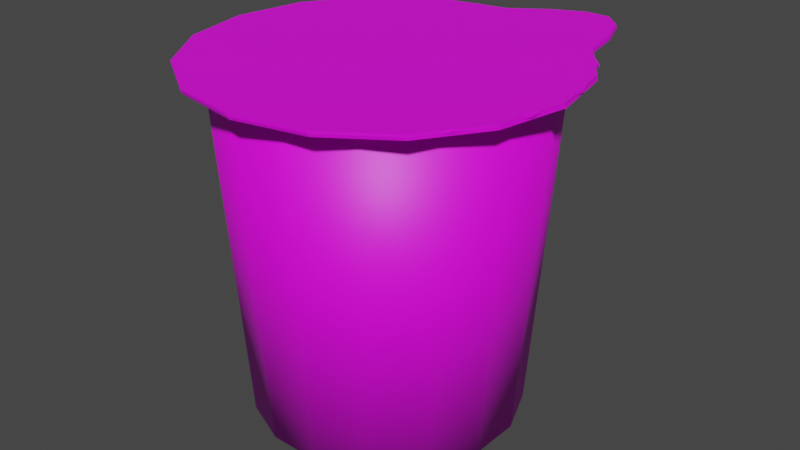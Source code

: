 # Source: pribinacek.blend  (saved by Blender 2.80.75; exported with 4.5.12 LTS)
import bpy
from mathutils import Matrix  # noqa: F401  (used for matrix-valued properties, if any)

bpy.ops.wm.read_factory_settings(use_empty=True)
scene = bpy.context.scene
scene.name = 'Scene'

# ---- collections
col_collection = bpy.data.collections.new('Collection'); scene.collection.children.link(col_collection)

# ---- images (referenced by path relative to the original .blend; pixels are not part of the script)
import os
ASSET_DIR = os.environ.get("B2B_ASSET_DIR", "")  # directory of the original .blend (textures are referenced by path, not embedded)
HERE = os.path.dirname(os.path.abspath(__file__))  # packed textures are extracted next to this script under _unpacked/

def load_image(name, relpath, width, height, colorspace="sRGB"):
    """Load a texture the original file referenced (path relative to the .blend, or extracted next to this script)."""
    p = next((c for c in (os.path.join(HERE, relpath), os.path.join(ASSET_DIR, relpath)) if relpath and os.path.exists(c)), "")
    if p:
        img = bpy.data.images.load(p, check_existing=True)
        img.name = name
    else:  # same state as the original file: an image datablock whose file is absent (Cycles renders it pink)
        img = bpy.data.images.new(name, width, height)
        img.source = "FILE"
        img.filepath = "//" + (relpath or name)
    img.colorspace_settings.name = colorspace
    return img
img_pribin_top_png = load_image('Pribin top.png', 'Pribin top.png', 1024, 1024, 'sRGB')
img_pribin_body_png = load_image('Pribin body.png', 'Pribin body.png', 1024, 1024, 'sRGB')

# ---- materials (node trees are filled in below, after node groups)
mat_pribinacek2 = bpy.data.materials.new('Pribinacek2')
mat_pribinacek2.use_transparent_shadow = False
mat_pribinacek = bpy.data.materials.new('Pribinacek')
mat_pribinacek.use_transparent_shadow = False
mat_pribinacekvnitrek = bpy.data.materials.new('PribinacekVnitrek')
mat_pribinacekvnitrek.use_transparent_shadow = False

# ---- material node trees
mat_pribinacek2.use_nodes = True; mat_pribinacek2.node_tree.nodes.clear()
_N = mat_pribinacek2.node_tree.nodes; _L = mat_pribinacek2.node_tree.links
n0 = _N.new('ShaderNodeOutputMaterial'); n0.name = 'Material Output'; n0.location = (300, 300)
n1 = _N.new('ShaderNodeBsdfPrincipled'); n1.name = 'Principled BSDF'; n1.location = (10, 300)
n1.distribution = 'GGX'
n1.subsurface_method = 'BURLEY'
n1.inputs[3].default_value = 1.45
n1.inputs[27].default_value = (0.0, 0.0, 0.0, 1.0)
n1.inputs[28].default_value = 1.0
n2 = _N.new('ShaderNodeTexImage'); n2.name = 'Image Texture'; n2.location = (-280, 270)
n2.image = img_pribin_top_png
_L.new(n1.outputs[0], n0.inputs[0])
_L.new(n2.outputs[0], n1.inputs[0])
n0.is_active_output = True
mat_pribinacek.use_nodes = True; mat_pribinacek.node_tree.nodes.clear()
_N = mat_pribinacek.node_tree.nodes; _L = mat_pribinacek.node_tree.links
n0 = _N.new('ShaderNodeOutputMaterial'); n0.name = 'Material Output'; n0.location = (300, 300)
n1 = _N.new('ShaderNodeBsdfPrincipled'); n1.name = 'Principled BSDF'; n1.location = (10, 300)
n1.distribution = 'GGX'
n1.subsurface_method = 'BURLEY'
n1.inputs[3].default_value = 1.45
n1.inputs[27].default_value = (0.0, 0.0, 0.0, 1.0)
n1.inputs[28].default_value = 1.0
n2 = _N.new('ShaderNodeTexImage'); n2.name = 'Image Texture'; n2.location = (-280, 270)
n2.image = img_pribin_body_png
_L.new(n1.outputs[0], n0.inputs[0])
_L.new(n2.outputs[0], n1.inputs[0])
n0.is_active_output = True
mat_pribinacekvnitrek.use_nodes = True; mat_pribinacekvnitrek.node_tree.nodes.clear()
_N = mat_pribinacekvnitrek.node_tree.nodes; _L = mat_pribinacekvnitrek.node_tree.links
n0 = _N.new('ShaderNodeOutputMaterial'); n0.name = 'Material Output'; n0.location = (300, 300)
n1 = _N.new('ShaderNodeBsdfPrincipled'); n1.name = 'Principled BSDF'; n1.location = (10, 300)
n1.distribution = 'GGX'
n1.subsurface_method = 'BURLEY'
n1.inputs[3].default_value = 1.45
n1.inputs[27].default_value = (0.0, 0.0, 0.0, 1.0)
n1.inputs[28].default_value = 1.0
_L.new(n1.outputs[0], n0.inputs[0])
n0.is_active_output = True

# ---- world
world_world = bpy.data.worlds.new('World'); scene.world = world_world
world_world.use_nodes = True; world_world.node_tree.nodes.clear()
_N = world_world.node_tree.nodes; _L = world_world.node_tree.links
n0 = _N.new('ShaderNodeOutputWorld'); n0.name = 'World Output'; n0.location = (300, 300)
n1 = _N.new('ShaderNodeBackground'); n1.name = 'Background'; n1.location = (10, 300)
n1.inputs[0].default_value = (0.05088, 0.05088, 0.05088, 1.0)
_L.new(n1.outputs[0], n0.inputs[0])
n0.is_active_output = True
world_world.color = (0.05088, 0.05088, 0.05088)
world_world.use_sun_shadow = False
world_world.sun_shadow_jitter_overblur = 0.0

# ---- meshes
me_circle_007 = bpy.data.meshes.new('Circle.007')
me_circle_007.from_pydata([(-0.02733, -0.3735, 0.05048), (0.115, -0.376, 0.05048), (0.2474, -0.3239, 0.05048), (0.3498, -0.225, 0.05048), (0.4066, -0.09454, 0.05048), (0.4091, 0.04776, 0.05048), (0.3569, 0.1802, 0.05048), (0.2581, 0.2826, 0.05048), (0.1276, 0.3394, 0.05048), (-0.0147, 0.3419, 0.05048), (-0.1471, 0.2897, 0.05048), (-0.2495, 0.1909, 0.05048), (-0.3063, 0.06039, 0.05048), (-0.3088, -0.0819, 0.05048), (-0.2567, -0.2143, 0.05048), (-0.1578, -0.3167, 0.05048), (0.1266, -0.4403, 0.9791), (-0.04121, -0.4373, 0.9791), (0.2827, -0.3788, 0.9791), (0.4035, -0.2623, 0.9791), (0.4704, -0.1084, 0.9791), (0.4734, 0.05937, 0.9791), (0.4119, 0.2155, 0.9791), (0.2954, 0.3363, 0.9791), (0.1415, 0.4032, 0.9791), (-0.02631, 0.4062, 0.9791), (-0.1825, 0.3447, 0.9791), (-0.3032, 0.2281, 0.9791), (-0.3701, 0.07427, 0.9791), (-0.3731, -0.09352, 0.9791), (-0.3116, -0.2497, 0.9791), (-0.1951, -0.3704, 0.9791), (0.1062, -0.3274, 0.05048), (-0.01683, -0.3252, 0.05048), (0.2207, -0.2823, 0.05048), (0.3092, -0.1969, 0.05048), (0.3583, -0.08404, 0.05048), (0.3604, 0.03897, 0.05048), (0.3154, 0.1535, 0.05048), (0.2299, 0.242, 0.05048), (0.1171, 0.2911, 0.05048), (-0.005914, 0.2932, 0.05048), (-0.1204, 0.2482, 0.05048), (-0.2089, 0.1627, 0.05048), (-0.258, 0.04989, 0.05048), (-0.2602, -0.07312, 0.05048), (-0.2151, -0.1876, 0.05048), (-0.1297, -0.2761, 0.05048), (0.1062, -0.3274, 0.1469), (-0.01683, -0.3252, 0.1469), (0.05013, -0.01707, 0.1469), (0.2207, -0.2823, 0.1469), (0.3092, -0.1969, 0.1469), (0.3583, -0.08404, 0.1469), (0.3604, 0.03897, 0.1469), (0.3154, 0.1535, 0.1469), (0.2299, 0.242, 0.1469), (0.1171, 0.2911, 0.1469), (-0.005914, 0.2932, 0.1469), (-0.1204, 0.2482, 0.1469), (-0.2089, 0.1627, 0.1469), (-0.258, 0.04989, 0.1469), (-0.2602, -0.07312, 0.1469), (-0.2151, -0.1876, 0.1469), (-0.1297, -0.2761, 0.1469), (-0.02119, -0.3453, 0.07813), (0.1098, -0.3476, 0.07814), (0.2318, -0.2996, 0.07813), (0.326, -0.2086, 0.07813), (0.3783, -0.0884, 0.07814), (0.3806, 0.04262, 0.07813), (0.3326, 0.1646, 0.07813), (0.2416, 0.2588, 0.07813), (0.1215, 0.3111, 0.07813), (-0.009562, 0.3134, 0.07814), (-0.1315, 0.2654, 0.07813), (-0.2258, 0.1744, 0.07813), (-0.2781, 0.05425, 0.07813), (-0.2804, -0.07677, 0.07813), (-0.2324, -0.1987, 0.07813), (-0.1414, -0.293, 0.07813), (0.1195, -0.401, 0.9819), (-0.03273, -0.3984, 0.9819), (0.2611, -0.3453, 0.9819), (0.3707, -0.2395, 0.9819), (0.4314, -0.09994, 0.9819), (0.4341, 0.05228, 0.9819), (0.3783, 0.1939, 0.9819), (0.2726, 0.3035, 0.9819), (0.133, 0.3642, 0.9819), (-0.01922, 0.3669, 0.9819), (-0.1609, 0.3111, 0.9819), (-0.2704, 0.2054, 0.9819), (-0.3312, 0.06579, 0.9819), (-0.3338, -0.08643, 0.9819), (-0.2781, -0.2281, 0.9819), (-0.1723, -0.3376, 0.9819), (0.1109, -0.3532, 0.08063), (-0.02242, -0.3509, 0.08063), (0.2349, -0.3044, 0.08063), (0.3308, -0.2118, 0.08063), (0.384, -0.08962, 0.08063), (0.3863, 0.04365, 0.08063), (0.3375, 0.1677, 0.08063), (0.2449, 0.2636, 0.08063), (0.1227, 0.3167, 0.08063), (-0.01059, 0.3191, 0.08063), (-0.1346, 0.2703, 0.08063), (-0.2305, 0.1777, 0.08063), (-0.2837, 0.05548, 0.08063), (-0.286, -0.07779, 0.08063), (-0.2372, -0.2018, 0.08063), (-0.1446, -0.2977, 0.08063), (0.1115, -0.3568, 0.1735), (-0.02317, -0.3544, 0.1735), (0.05013, -0.01707, 0.1869), (0.2368, -0.3074, 0.1735), (0.3337, -0.2139, 0.1735), (0.3874, -0.09038, 0.1735), (0.3898, 0.04428, 0.1735), (0.3405, 0.1696, 0.1735), (0.2469, 0.2665, 0.1735), (0.1234, 0.3202, 0.1735), (-0.01122, 0.3226, 0.1735), (-0.1365, 0.2733, 0.1735), (-0.2334, 0.1797, 0.1735), (-0.2872, 0.05623, 0.1735), (-0.2895, -0.07843, 0.1735), (-0.2402, -0.2037, 0.1735), (-0.1467, -0.3006, 0.1735)], [], [(8, 7, 39, 40), (5, 4, 36, 37), (14, 13, 45, 46), (11, 10, 42, 43), (6, 5, 37, 38), (3, 2, 34, 35), (1, 0, 33, 32), (12, 11, 43, 44), (9, 8, 40, 41), (15, 14, 46, 47), (4, 3, 35, 36), (10, 9, 41, 42), (7, 6, 38, 39), (0, 15, 47, 33), (13, 12, 44, 45), (2, 1, 32, 34), (2, 3, 19, 18), (13, 14, 30, 29), (7, 8, 24, 23), (10, 11, 27, 26), (1, 2, 18, 16), (4, 5, 21, 20), (15, 0, 17, 31), (9, 10, 26, 25), (12, 13, 29, 28), (3, 4, 20, 19), (6, 7, 23, 22), (0, 1, 16, 17), (11, 12, 28, 27), (14, 15, 31, 30), (5, 6, 22, 21), (8, 9, 25, 24), (39, 38, 55, 56), (36, 35, 52, 53), (45, 44, 61, 62), (42, 41, 58, 59), (33, 47, 64, 49), (37, 36, 53, 54), (34, 32, 48, 51), (43, 42, 59, 60), (40, 39, 56, 57), (46, 45, 62, 63), (35, 34, 51, 52), (41, 40, 57, 58), (38, 37, 54, 55), (47, 46, 63, 64), (32, 33, 49, 48), (44, 43, 60, 61), (50, 48, 49), (50, 51, 48), (50, 52, 51), (50, 53, 52), (50, 54, 53), (50, 55, 54), (50, 56, 55), (50, 57, 56), (50, 58, 57), (50, 59, 58), (50, 60, 59), (50, 61, 60), (50, 62, 61), (50, 63, 62), (50, 64, 63), (50, 49, 64), (73, 105, 104, 72), (70, 102, 101, 69), (79, 111, 110, 78), (76, 108, 107, 75), (71, 103, 102, 70), (68, 100, 99, 67), (66, 97, 98, 65), (77, 109, 108, 76), (74, 106, 105, 73), (80, 112, 111, 79), (69, 101, 100, 68), (75, 107, 106, 74), (72, 104, 103, 71), (65, 98, 112, 80), (78, 110, 109, 77), (67, 99, 97, 66), (67, 83, 84, 68), (78, 94, 95, 79), (72, 88, 89, 73), (75, 91, 92, 76), (66, 81, 83, 67), (69, 85, 86, 70), (80, 96, 82, 65), (74, 90, 91, 75), (77, 93, 94, 78), (68, 84, 85, 69), (71, 87, 88, 72), (65, 82, 81, 66), (76, 92, 93, 77), (79, 95, 96, 80), (70, 86, 87, 71), (73, 89, 90, 74), (104, 121, 120, 103), (101, 118, 117, 100), (110, 127, 126, 109), (107, 124, 123, 106), (98, 114, 129, 112), (102, 119, 118, 101), (99, 116, 113, 97), (108, 125, 124, 107), (105, 122, 121, 104), (111, 128, 127, 110), (100, 117, 116, 99), (106, 123, 122, 105), (103, 120, 119, 102), (112, 129, 128, 111), (97, 113, 114, 98), (109, 126, 125, 108), (115, 114, 113), (115, 113, 116), (115, 116, 117), (115, 117, 118), (115, 118, 119), (115, 119, 120), (115, 120, 121), (115, 121, 122), (115, 122, 123), (115, 123, 124), (115, 124, 125), (115, 125, 126), (115, 126, 127), (115, 127, 128), (115, 128, 129), (115, 129, 114), (17, 16, 81, 82), (16, 18, 83, 81), (18, 19, 84, 83), (19, 20, 85, 84), (20, 21, 86, 85), (21, 22, 87, 86), (22, 23, 88, 87), (23, 24, 89, 88), (24, 25, 90, 89), (25, 26, 91, 90), (26, 27, 92, 91), (27, 28, 93, 92), (28, 29, 94, 93), (29, 30, 95, 94), (30, 31, 96, 95), (31, 17, 82, 96)])
me_circle_007.polygons.foreach_set('use_smooth', [True] * 144)
me_circle_007.polygons.foreach_set('material_index', [1, 1, 1, 1, 1, 1, 1, 1, 1, 1, 1, 1, 1, 1, 1, 1, 1, 1, 1, 1, 1, 1, 1, 1, 1, 1, 1, 1, 1, 1, 1, 1, 1, 1, 1, 1, 1, 1, 1, 1, 1, 1, 1, 1, 1, 1, 1, 1, 1, 1, 1, 1, 1, 1, 1, 1, 1, 1, 1, 1, 1, 1, 1, 1, 1, 1, 1, 1, 1, 1, 1, 1, 1, 1, 1, 1, 1, 1, 1, 1, 1, 1, 1, 1, 1, 1, 1, 1, 1, 1, 1, 1, 1, 1, 1, 1, 1, 1, 1, 1, 1, 1, 1, 1, 1, 1, 1, 1, 1, 1, 1, 1, 1, 1, 1, 1, 1, 1, 1, 1, 1, 1, 1, 1, 1, 1, 1, 1, 1, 1, 1, 1, 1, 1, 1, 1, 1, 1, 1, 1, 1, 1, 1, 1])
_uv = me_circle_007.uv_layers.new(name='UVMap')
_uv.uv.foreach_set('vector', [0.7697, 0.2084, 0.7365, 0.1794, 0.75, 0.1715, 0.7788, 0.1966, 0.7185, 0.1004, 0.7365, 0.06246, 0.75, 0.07038, 0.7345, 0.1032, 0.9548, 0.1004, 0.9548, 0.1415, 0.9388, 0.1387, 0.9388, 0.1032, 0.9036, 0.2084, 0.8602, 0.2241, 0.857, 0.2102, 0.8945, 0.1966, 0.7185, 0.1415, 0.7185, 0.1004, 0.7345, 0.1032, 0.7345, 0.1387, 0.7697, 0.03342, 0.8131, 0.0177, 0.8163, 0.03169, 0.7788, 0.04528, 0.8602, 0.0177, 0.9036, 0.03342, 0.8945, 0.04528, 0.857, 0.03169, 0.9368, 0.1794, 0.9036, 0.2084, 0.8945, 0.1966, 0.9232, 0.1715, 0.8131, 0.2241, 0.7697, 0.2084, 0.7788, 0.1966, 0.8163, 0.2102, 0.9368, 0.06245, 0.9548, 0.1004, 0.9388, 0.1032, 0.9232, 0.07038, 0.7365, 0.06246, 0.7697, 0.03342, 0.7788, 0.04528, 0.75, 0.07038, 0.8602, 0.2241, 0.8131, 0.2241, 0.8163, 0.2102, 0.857, 0.2102, 0.7365, 0.1794, 0.7185, 0.1415, 0.7345, 0.1387, 0.75, 0.1715, 0.9036, 0.03342, 0.9368, 0.06245, 0.9232, 0.07038, 0.8945, 0.04528, 0.9548, 0.1415, 0.9368, 0.1794, 0.9232, 0.1715, 0.9388, 0.1387, 0.8131, 0.0177, 0.8602, 0.0177, 0.857, 0.03169, 0.8163, 0.03169, 0.4713, 0.6853, 0.4391, 0.6882, 0.4273, 0.4538, 0.4676, 0.4436, 0.9061, 0.4451, 0.9268, 0.4421, 0.9366, 0.6835, 0.9045, 0.6861, 0.6629, 0.6818, 0.6342, 0.682, 0.6193, 0.4502, 0.6532, 0.4499, 0.4713, 0.3111, 0.4365, 0.3123, 0.4154, 0.07052, 0.4681, 0.06053, 0.5148, 0.6808, 0.4713, 0.6853, 0.4676, 0.4436, 0.5122, 0.4472, 0.7787, 0.682, 0.7411, 0.6818, 0.7454, 0.4499, 0.7897, 0.4502, 0.9371, 0.4403, 0.9514, 0.4414, 0.9648, 0.6778, 0.9553, 0.6814, 0.5179, 0.3084, 0.4713, 0.3111, 0.4681, 0.06053, 0.5226, 0.0615, 0.8819, 0.4458, 0.9061, 0.4451, 0.9045, 0.6861, 0.8687, 0.6841, 0.4391, 0.6882, 0.414, 0.69, 0.397, 0.4557, 0.4273, 0.4538, 0.7005, 0.6817, 0.6629, 0.6818, 0.6532, 0.4499, 0.6975, 0.4498, 0.5433, 0.683, 0.5148, 0.6808, 0.5122, 0.4472, 0.5646, 0.4456, 0.8636, 0.447, 0.8819, 0.4458, 0.8687, 0.6841, 0.8453, 0.6876, 0.9268, 0.4421, 0.9371, 0.4403, 0.9553, 0.6814, 0.9366, 0.6835, 0.7411, 0.6818, 0.7005, 0.6817, 0.6975, 0.4498, 0.7454, 0.4499, 0.5672, 0.3067, 0.5179, 0.3084, 0.5226, 0.0615, 0.5914, 0.05734, 0.1984, 0.6625, 0.1983, 0.6297, 0.2301, 0.6297, 0.2302, 0.6625, 0.2724, 0.4266, 0.272, 0.4015, 0.3038, 0.4015, 0.3042, 0.4266, 0.1982, 0.7318, 0.1984, 0.699, 0.2303, 0.699, 0.2301, 0.7318, 0.2718, 0.6608, 0.2719, 0.6253, 0.3037, 0.6253, 0.3036, 0.6608, 0.272, 0.3004, 0.2724, 0.2753, 0.3042, 0.2753, 0.3038, 0.3004, 0.1984, 0.5942, 0.1986, 0.5614, 0.2305, 0.5614, 0.2302, 0.5942, 0.2718, 0.3687, 0.2718, 0.3332, 0.3036, 0.3332, 0.3036, 0.3687, 0.2719, 0.6936, 0.2718, 0.6608, 0.3036, 0.6608, 0.3037, 0.6936, 0.1986, 0.6876, 0.1984, 0.6625, 0.2302, 0.6625, 0.2305, 0.6876, 0.1982, 0.7673, 0.1982, 0.7318, 0.2301, 0.7318, 0.2301, 0.7673, 0.272, 0.4015, 0.2718, 0.3687, 0.3036, 0.3687, 0.3038, 0.4015, 0.2719, 0.6253, 0.2722, 0.5925, 0.304, 0.5925, 0.3037, 0.6253, 0.1983, 0.6297, 0.1984, 0.5942, 0.2302, 0.5942, 0.2301, 0.6297, 0.1984, 0.8001, 0.1982, 0.7673, 0.2301, 0.7673, 0.2303, 0.8001, 0.2718, 0.3332, 0.272, 0.3004, 0.3038, 0.3004, 0.3036, 0.3332, 0.2722, 0.7187, 0.2719, 0.6936, 0.3037, 0.6936, 0.304, 0.7187, 0.6649, 0.9018, 0.6071, 0.8262, 0.6446, 0.8126, 0.6649, 0.9018, 0.5783, 0.8513, 0.6071, 0.8262, 0.6649, 0.9018, 0.5628, 0.8841, 0.5783, 0.8513, 0.6649, 0.9018, 0.5628, 0.9196, 0.5628, 0.8841, 0.6649, 0.9018, 0.5783, 0.9524, 0.5628, 0.9196, 0.6649, 0.9018, 0.6071, 0.9775, 0.5783, 0.9524, 0.6649, 0.9018, 0.6446, 0.9911, 0.6071, 0.9775, 0.6649, 0.9018, 0.6852, 0.9911, 0.6446, 0.9911, 0.6649, 0.9018, 0.7228, 0.9775, 0.6852, 0.9911, 0.6649, 0.9018, 0.7515, 0.9524, 0.7228, 0.9775, 0.6649, 0.9018, 0.7671, 0.9196, 0.7515, 0.9524, 0.6649, 0.9018, 0.7671, 0.8841, 0.7671, 0.9196, 0.6649, 0.9018, 0.7515, 0.8513, 0.7671, 0.8841, 0.6649, 0.9018, 0.7228, 0.8262, 0.7515, 0.8513, 0.6649, 0.9018, 0.6852, 0.8126, 0.7228, 0.8262, 0.6649, 0.9018, 0.6446, 0.8126, 0.6852, 0.8126, 0.5143, 0.8652, 0.5145, 0.8661, 0.4899, 0.8661, 0.4901, 0.8652, 0.4506, 0.8422, 0.4498, 0.8427, 0.4403, 0.8228, 0.4414, 0.8226, 0.5367, 0.767, 0.5373, 0.7662, 0.5547, 0.7814, 0.5538, 0.782, 0.563, 0.8226, 0.5641, 0.8228, 0.5547, 0.8427, 0.5538, 0.8422, 0.4678, 0.8571, 0.4672, 0.8579, 0.4498, 0.8427, 0.4506, 0.8422, 0.4414, 0.8015, 0.4403, 0.8013, 0.4498, 0.7814, 0.4506, 0.782, 0.4678, 0.767, 0.4672, 0.7662, 0.4899, 0.758, 0.4901, 0.7589, 0.563, 0.8015, 0.5641, 0.8013, 0.5641, 0.8228, 0.563, 0.8226, 0.5367, 0.8571, 0.5373, 0.8579, 0.5145, 0.8661, 0.5143, 0.8652, 0.5143, 0.7589, 0.5145, 0.758, 0.5373, 0.7662, 0.5367, 0.767, 0.4414, 0.8226, 0.4403, 0.8228, 0.4403, 0.8013, 0.4414, 0.8015, 0.5538, 0.8422, 0.5547, 0.8427, 0.5373, 0.8579, 0.5367, 0.8571, 0.4901, 0.8652, 0.4899, 0.8661, 0.4672, 0.8579, 0.4678, 0.8571, 0.4901, 0.7589, 0.4899, 0.758, 0.5145, 0.758, 0.5143, 0.7589, 0.5538, 0.782, 0.5547, 0.7814, 0.5641, 0.8013, 0.563, 0.8015, 0.4506, 0.782, 0.4498, 0.7814, 0.4672, 0.7662, 0.4678, 0.767, 0.6902, 0.2348, 0.6879, 0.3737, 0.6632, 0.3738, 0.6689, 0.2348, 0.1395, 0.2808, 0.143, 0.5414, 0.09274, 0.5414, 0.09624, 0.2808, 0.05521, 0.5682, 0.0445, 0.8288, 0.008938, 0.8291, 0.02461, 0.5685, 0.9117, 0.7193, 0.9082, 0.9798, 0.8618, 0.98, 0.8717, 0.7195, 0.7133, 0.2348, 0.7148, 0.3738, 0.6879, 0.3737, 0.6902, 0.2348, 0.1785, 0.5685, 0.1877, 0.8291, 0.1412, 0.8288, 0.1385, 0.5682, 0.05625, 0.281, 0.04627, 0.5416, 0.01072, 0.542, 0.02564, 0.2813, 0.955, 0.7193, 0.9585, 0.9798, 0.9082, 0.9798, 0.9117, 0.7193, 0.1795, 0.281, 0.1895, 0.5416, 0.143, 0.5414, 0.1395, 0.2808, 0.6689, 0.2348, 0.6632, 0.3738, 0.6442, 0.3739, 0.6526, 0.235, 0.0952, 0.5681, 0.09096, 0.8286, 0.0445, 0.8288, 0.05521, 0.5682, 0.7346, 0.235, 0.7395, 0.3739, 0.7148, 0.3738, 0.7133, 0.2348, 0.2101, 0.2813, 0.225, 0.542, 0.1895, 0.5416, 0.1795, 0.281, 0.09624, 0.2808, 0.09274, 0.5414, 0.04627, 0.5416, 0.05625, 0.281, 0.1385, 0.5682, 0.1412, 0.8288, 0.09096, 0.8286, 0.0952, 0.5681, 0.995, 0.7195, 1.005, 0.98, 0.9585, 0.9798, 0.955, 0.7193, 0.3025, 0.5513, 0.2719, 0.5518, 0.2717, 0.5159, 0.3024, 0.5157, 0.2686, 0.4408, 0.2379, 0.4417, 0.2375, 0.4142, 0.2682, 0.4136, 0.268, 0.6435, 0.2373, 0.6433, 0.2375, 0.6074, 0.2682, 0.608, 0.268, 0.5315, 0.2373, 0.5316, 0.2374, 0.4928, 0.2681, 0.493, 0.2682, 0.3041, 0.2375, 0.3035, 0.2379, 0.276, 0.2686, 0.2769, 0.3025, 0.4773, 0.2719, 0.477, 0.2722, 0.4411, 0.3029, 0.4417, 0.268, 0.3781, 0.2373, 0.3783, 0.2373, 0.3394, 0.268, 0.3396, 0.2681, 0.567, 0.2374, 0.5675, 0.2373, 0.5316, 0.268, 0.5315, 0.3029, 0.5785, 0.2722, 0.5792, 0.2719, 0.5518, 0.3025, 0.5513, 0.268, 0.682, 0.2373, 0.6822, 0.2373, 0.6433, 0.268, 0.6435, 0.2682, 0.4136, 0.2375, 0.4142, 0.2373, 0.3783, 0.268, 0.3781, 0.2681, 0.493, 0.2374, 0.4928, 0.2377, 0.4569, 0.2684, 0.4575, 0.3024, 0.5157, 0.2717, 0.5159, 0.2719, 0.477, 0.3025, 0.4773, 0.2682, 0.7175, 0.2375, 0.7181, 0.2373, 0.6822, 0.268, 0.682, 0.268, 0.3396, 0.2373, 0.3394, 0.2375, 0.3035, 0.2682, 0.3041, 0.2684, 0.5942, 0.2377, 0.595, 0.2374, 0.5675, 0.2681, 0.567, 0.3045, 0.886, 0.1927, 0.9054, 0.1927, 0.8665, 0.3045, 0.886, 0.1927, 0.8665, 0.2097, 0.8306, 0.3045, 0.886, 0.2097, 0.8306, 0.2412, 0.8031, 0.3045, 0.886, 0.2412, 0.8031, 0.2823, 0.7883, 0.3045, 0.886, 0.2823, 0.7883, 0.3268, 0.7883, 0.3045, 0.886, 0.3268, 0.7883, 0.3679, 0.8031, 0.3045, 0.886, 0.3679, 0.8031, 0.3993, 0.8306, 0.3045, 0.886, 0.3993, 0.8306, 0.4164, 0.8665, 0.3045, 0.886, 0.4164, 0.8665, 0.4164, 0.9054, 0.3045, 0.886, 0.4164, 0.9054, 0.3993, 0.9413, 0.3045, 0.886, 0.3993, 0.9413, 0.3679, 0.9688, 0.3045, 0.886, 0.3679, 0.9688, 0.3268, 0.9836, 0.3045, 0.886, 0.3268, 0.9836, 0.2823, 0.9836, 0.3045, 0.886, 0.2823, 0.9836, 0.2412, 0.9688, 0.3045, 0.886, 0.2412, 0.9688, 0.2097, 0.9413, 0.3045, 0.886, 0.2097, 0.9413, 0.1927, 0.9054, 0.2714, 0.06494, 0.2926, 0.1097, 0.2797, 0.1119, 0.2604, 0.07133, 0.2926, 0.1097, 0.2926, 0.1581, 0.2797, 0.1558, 0.2797, 0.1119, 0.2926, 0.1581, 0.2714, 0.2028, 0.2604, 0.1964, 0.2797, 0.1558, 0.2714, 0.2028, 0.2322, 0.2371, 0.2249, 0.2275, 0.2604, 0.1964, 0.2322, 0.2371, 0.181, 0.2556, 0.1784, 0.2443, 0.2249, 0.2275, 0.181, 0.2556, 0.1256, 0.2556, 0.1281, 0.2443, 0.1784, 0.2443, 0.1256, 0.2556, 0.07434, 0.2371, 0.08166, 0.2275, 0.1281, 0.2443, 0.07434, 0.2371, 0.03515, 0.2028, 0.0461, 0.1964, 0.08166, 0.2275, 0.03515, 0.2028, 0.01393, 0.1581, 0.02686, 0.1558, 0.0461, 0.1964, 0.01393, 0.1581, 0.01393, 0.1097, 0.02686, 0.1119, 0.02686, 0.1558, 0.01393, 0.1097, 0.03515, 0.06494, 0.0461, 0.07133, 0.02686, 0.1119, 0.03515, 0.06494, 0.07434, 0.0307, 0.08166, 0.04027, 0.0461, 0.07133, 0.07434, 0.0307, 0.1256, 0.01217, 0.1281, 0.02346, 0.08166, 0.04027, 0.1256, 0.01217, 0.181, 0.01217, 0.1784, 0.02346, 0.1281, 0.02346, 0.181, 0.01217, 0.2322, 0.0307, 0.2249, 0.04027, 0.1784, 0.02346, 0.2322, 0.0307, 0.2714, 0.06494, 0.2604, 0.07133, 0.2249, 0.04027])
me_circle_007.materials.append(mat_pribinacek2)
me_circle_007.materials.append(mat_pribinacek)
me_circle_007.use_remesh_preserve_volume = False
me_circle_007.use_remesh_preserve_attributes = False
me_circle_007.use_mirror_vertex_groups = False
me_circle_007.update()
me_circle_000 = bpy.data.meshes.new('Circle.000')
me_circle_000.from_pydata([(0.1457, 0.4311, 1.174e-05), (-0.314, 0.6205, 1.174e-05), (-0.3515, 0.4302, 1.174e-05), (-0.3134, 0.24, 1.174e-05), (-0.2053, 0.07889, 1.174e-05), (-0.04379, -0.02861, 1.174e-05), (0.1465, -0.06612, 1.174e-05), (0.3367, -0.02794, 1.174e-05), (0.4979, 0.08012, 1.174e-05), (0.6054, 0.2416, 1.174e-05), (0.6429, 0.4319, 1.174e-05), (0.6047, 0.6222, 1.174e-05), (0.4966, 0.7833, 1.174e-05), (0.3943, 1.034, 1.174e-05), (0.1448, 0.9283, 1.174e-05), (-0.04541, 0.8901, 1.174e-05), (-0.2065, 0.782, 1.174e-05), (0.4517, 0.5585, 1.174e-05), (0.2987, 0.4948, 1.174e-05), (0.5326, 0.7296, 1.174e-05), (0.5687, 0.6759, 1.174e-05), (0.3796, 0.6659, 1.174e-05), (0.2627, 0.5485, 1.174e-05), (0.4427, 0.9854, 1.174e-05), (0.4753, 0.8979, 1.174e-05), (0.272, 0.7375, 1.174e-05), (0.2088, 0.5843, 1.174e-05), (0.2407, 0.9946, 1.174e-05), (0.3255, 1.034, 1.174e-05), (0.1451, 0.7625, 1.174e-05), (0.1454, 0.5968, 1.174e-05), (0.01799, 0.9028, 1.174e-05), (0.08139, 0.9155, 1.174e-05), (0.01828, 0.7371, 1.174e-05), (0.08197, 0.5841, 1.174e-05), (0.08168, 0.7498, 1.174e-05), (0.2085, 0.75, 1.174e-05), (0.3258, 0.7017, 1.174e-05), (0.4157, 0.6122, 1.174e-05), (0.2254, 0.01113, -0.007039), (0.05758, 0.01409, -0.007039), (0.3815, 0.0726, -0.007039), (0.5023, 0.1891, -0.007039), (0.5692, 0.343, -0.007039), (0.5722, 0.5108, -0.007039), (0.5107, 0.667, -0.007039), (0.3941, 0.7877, -0.007039), (0.2403, 0.8546, -0.007039), (0.07248, 0.8576, -0.007039), (-0.08367, 0.7961, -0.007039), (-0.2044, 0.6796, -0.007039), (-0.2714, 0.5257, -0.007039), (-0.2743, 0.3579, -0.007039), (-0.2128, 0.2018, -0.007039), (-0.0963, 0.08103, -0.007039), (0.2361, -0.04837, -0.0009528), (0.04474, -0.045, -0.0009528), (0.4142, 0.02174, -0.0009528), (0.5519, 0.1547, -0.0009528), (0.6283, 0.3302, -0.0009528), (0.6317, 0.5216, -0.0009528), (0.5615, 0.6997, -0.0009528), (0.4286, 0.8374, -0.0009528), (0.2531, 0.9137, -0.0009528), (0.06173, 0.9171, -0.0009528), (-0.1164, 0.847, -0.0009528), (-0.2541, 0.7141, -0.0009528), (-0.3304, 0.5385, -0.0009528), (-0.3338, 0.3472, -0.0009528), (-0.2637, 0.1691, -0.0009528), (-0.1308, 0.03136, -0.0009528), (-0.3515, 0.4302, -0.005432), (-0.314, 0.6205, -0.005432), (-0.3134, 0.24, -0.005432), (-0.2053, 0.07889, -0.005432), (-0.04379, -0.02861, -0.005432), (0.1465, -0.06612, -0.005432), (0.3367, -0.02794, -0.005432), (0.4979, 0.08012, -0.005432), (0.6054, 0.2416, -0.005432), (0.6429, 0.4319, -0.005432), (0.6047, 0.6222, -0.005432), (0.5687, 0.6759, -0.005432), (0.08139, 0.9155, -0.005432), (-0.2065, 0.782, -0.005432), (-0.04541, 0.8901, -0.005432), (0.5326, 0.7296, -0.005432), (0.01799, 0.9028, -0.005432), (0.2254, 0.01113, -0.01248), (0.05758, 0.01409, -0.01248), (0.5519, 0.1547, -0.006397), (0.5023, 0.1891, -0.01248), (0.06173, 0.9171, -0.006397), (0.07248, 0.8576, -0.01248), (0.3815, 0.0726, -0.01248), (0.5615, 0.6997, -0.006397), (0.5107, 0.667, -0.01248), (-0.1308, 0.03136, -0.006397), (-0.0963, 0.08103, -0.01248), (0.5692, 0.343, -0.01248), (0.04474, -0.045, -0.006397), (0.5722, 0.5108, -0.01248), (-0.3304, 0.5385, -0.006397), (-0.2714, 0.5257, -0.01248), (0.2361, -0.04837, -0.006397), (0.3941, 0.7877, -0.01248), (0.4142, 0.02174, -0.006397), (0.2403, 0.8546, -0.01248), (0.4286, 0.8374, -0.006397), (0.2531, 0.9137, -0.006397), (-0.08367, 0.7961, -0.01248), (0.6283, 0.3302, -0.006397), (-0.2044, 0.6796, -0.01248), (0.6317, 0.5216, -0.006397), (-0.3338, 0.3472, -0.006397), (-0.2743, 0.3579, -0.01248), (-0.2128, 0.2018, -0.01248), (-0.2637, 0.1691, -0.006397), (-0.1164, 0.847, -0.006397), (-0.2541, 0.7141, -0.006397), (0.4765, 0.9008, -0.007874), (0.4978, 0.7862, -0.007874), (0.3267, 1.037, -0.007874), (0.3956, 1.037, -0.007874), (0.08262, 0.9185, -0.007874), (0.146, 0.9312, -0.007874), (0.5339, 0.7325, -0.007874), (0.444, 0.9884, -0.007874), (0.2419, 0.9975, -0.007874), (0.4298, 0.8403, -0.008839), (0.5628, 0.7026, -0.008839), (0.2543, 0.9166, -0.008839), (0.06296, 0.92, -0.008839), (-0.3503, 0.4331, -0.01332), (-0.3128, 0.6235, -0.01332), (0.1469, 0.434, -0.01332), (-0.3121, 0.2429, -0.01332), (-0.2041, 0.08181, -0.01332), (-0.04257, -0.02569, -0.01332), (0.1478, -0.0632, -0.01332), (0.338, -0.02502, -0.01332), (0.4991, 0.08304, -0.01332), (0.6066, 0.2445, -0.01332), (0.6441, 0.4349, -0.01332), (0.6059, 0.6251, -0.01332), (0.2999, 0.4977, -0.01332), (0.5699, 0.6788, -0.01332), (0.2639, 0.5514, -0.01332), (0.4765, 0.9008, -0.01332), (0.4978, 0.7862, -0.01332), (0.21, 0.5872, -0.01332), (0.3267, 1.037, -0.01332), (0.3956, 1.037, -0.01332), (0.1466, 0.5997, -0.01332), (0.08262, 0.9185, -0.01332), (0.146, 0.9312, -0.01332), (0.0832, 0.587, -0.01332), (-0.2053, 0.7849, -0.01332), (-0.04419, 0.893, -0.01332), (0.4529, 0.5614, -0.01332), (0.5339, 0.7325, -0.01332), (0.3809, 0.6688, -0.01332), (0.444, 0.9884, -0.01332), (0.2732, 0.7405, -0.01332), (0.2419, 0.9975, -0.01332), (0.1463, 0.7655, -0.01332), (0.01922, 0.9057, -0.01332), (0.01951, 0.74, -0.01332), (0.08291, 0.7527, -0.01332), (0.2098, 0.753, -0.01332), (0.327, 0.7046, -0.01332), (0.4169, 0.6151, -0.01332), (0.4298, 0.8403, -0.01428), (0.5628, 0.7026, -0.01428), (0.2543, 0.9166, -0.01428), (0.06296, 0.92, -0.01428)], [], [(0, 1, 2), (0, 2, 3), (0, 3, 4), (0, 4, 5), (0, 5, 6), (0, 6, 7), (0, 7, 8), (0, 8, 9), (0, 9, 10), (0, 10, 11, 17, 18), (0, 18, 22), (0, 22, 26), (0, 26, 30), (0, 30, 34), (0, 34, 33, 15, 16), (0, 16, 1), (33, 31, 15), (34, 35, 33), (33, 35, 31), (35, 32, 31), (34, 30, 35), (30, 29, 35), (35, 29, 32), (29, 14, 32), (29, 27, 14), (30, 36, 29), (29, 36, 27), (36, 28, 27), (30, 26, 36), (26, 25, 36), (36, 25, 28), (25, 13, 28), (25, 23, 13), (26, 37, 25), (25, 37, 23), (37, 24, 23), (26, 22, 37), (22, 21, 37), (37, 21, 24), (21, 12, 24), (21, 19, 12), (22, 38, 21), (21, 38, 19), (38, 20, 19), (22, 18, 38), (18, 17, 38), (38, 17, 20), (17, 11, 20), (44, 60, 61, 45), (41, 57, 58, 42), (50, 66, 67, 51), (40, 56, 55, 39), (47, 63, 64, 48), (53, 69, 70, 54), (42, 58, 59, 43), (48, 64, 65, 49), (45, 61, 62, 46), (54, 70, 56, 40), (51, 67, 68, 52), (39, 55, 57, 41), (46, 62, 63, 47), (43, 59, 60, 44), (52, 68, 69, 53), (49, 65, 66, 50), (82, 81, 144, 146), (73, 71, 133, 136), (109, 92, 175, 174), (80, 79, 142, 143), (87, 83, 154, 166), (32, 14, 125, 124), (14, 27, 128, 125), (83, 32, 124, 154), (78, 77, 140, 141), (81, 80, 143, 144), (85, 87, 166, 158), (95, 108, 172, 173), (24, 12, 121, 120), (13, 23, 127, 123), (92, 64, 132, 175), (71, 72, 134, 133), (76, 75, 138, 139), (63, 62, 129, 131), (79, 78, 141, 142), (27, 28, 122, 128), (28, 13, 123, 122), (12, 19, 126, 121), (62, 61, 130, 129), (101, 96, 95, 113), (94, 91, 90, 106), (112, 103, 102, 119), (89, 88, 104, 100), (107, 93, 92, 109), (116, 98, 97, 117), (91, 99, 111, 90), (93, 110, 118, 92), (96, 105, 108, 95), (98, 89, 100, 97), (103, 115, 114, 102), (88, 94, 106, 104), (105, 107, 109, 108), (99, 101, 113, 111), (115, 116, 117, 114), (110, 112, 119, 118), (49, 50, 112, 110), (74, 73, 136, 137), (40, 39, 88, 89), (70, 69, 117, 97), (9, 79, 80, 10), (8, 78, 79, 9), (52, 53, 116, 115), (51, 52, 115, 103), (84, 85, 158, 157), (11, 81, 82, 20), (10, 80, 81, 11), (54, 40, 89, 98), (53, 54, 98, 116), (31, 87, 85, 15), (77, 76, 139, 140), (59, 58, 90, 111), (86, 82, 146, 160), (57, 55, 104, 106), (1, 72, 71, 2), (15, 85, 84, 16), (108, 109, 174, 172), (23, 24, 120, 127), (61, 60, 113, 95), (67, 66, 119, 102), (16, 84, 72, 1), (65, 64, 92, 118), (56, 70, 97, 100), (20, 82, 86, 19), (69, 68, 114, 117), (39, 41, 94, 88), (64, 63, 131, 132), (42, 43, 99, 91), (75, 74, 137, 138), (41, 42, 91, 94), (55, 56, 100, 104), (44, 45, 96, 101), (32, 83, 87, 31), (43, 44, 101, 99), (60, 59, 111, 113), (58, 57, 106, 90), (3, 73, 74, 4), (46, 47, 107, 105), (2, 71, 73, 3), (45, 46, 105, 96), (72, 84, 157, 134), (61, 95, 173, 130), (5, 75, 76, 6), (4, 74, 75, 5), (48, 49, 110, 93), (47, 48, 93, 107), (19, 86, 160, 126), (68, 67, 102, 114), (66, 65, 118, 119), (7, 77, 78, 8), (6, 76, 77, 7), (50, 51, 103, 112), (135, 133, 134), (135, 136, 133), (135, 137, 136), (135, 138, 137), (135, 139, 138), (135, 140, 139), (135, 141, 140), (135, 142, 141), (135, 143, 142), (135, 145, 159, 144, 143), (135, 147, 145), (135, 150, 147), (135, 153, 150), (135, 156, 153), (135, 157, 158, 167, 156), (135, 134, 157), (167, 158, 166), (156, 167, 168), (167, 166, 168), (168, 166, 154), (156, 168, 153), (153, 168, 165), (168, 154, 165), (165, 154, 155), (165, 155, 164), (153, 165, 169), (165, 164, 169), (169, 164, 151), (153, 169, 150), (150, 169, 163), (169, 151, 163), (163, 151, 152), (163, 152, 162), (150, 163, 170), (163, 162, 170), (170, 162, 148), (150, 170, 147), (147, 170, 161), (170, 148, 161), (161, 148, 149), (161, 149, 160), (147, 161, 171), (161, 160, 171), (171, 160, 146), (147, 171, 145), (145, 171, 159), (171, 146, 159), (159, 146, 144), (127, 162, 152, 123), (128, 164, 155, 125), (123, 152, 151, 122), (121, 149, 148, 120), (131, 129, 172, 174), (125, 155, 154, 124), (120, 148, 162, 127), (122, 151, 164, 128), (132, 131, 174, 175), (129, 130, 173, 172), (126, 160, 149, 121)])
me_circle_000.polygons.foreach_set('material_index', [0, 0, 0, 0, 0, 0, 0, 0, 0, 0, 0, 0, 0, 0, 0, 0, 0, 0, 0, 0, 0, 0, 0, 0, 0, 0, 0, 0, 0, 0, 0, 0, 0, 0, 0, 0, 0, 0, 0, 0, 0, 0, 0, 0, 0, 0, 0, 0, 1, 1, 1, 1, 1, 1, 1, 1, 1, 1, 1, 1, 1, 1, 1, 1, 0, 0, 1, 0, 0, 0, 0, 0, 0, 0, 0, 1, 0, 0, 1, 0, 0, 1, 0, 0, 0, 0, 1, 1, 1, 1, 1, 1, 1, 1, 1, 1, 1, 1, 1, 1, 1, 1, 1, 1, 0, 1, 1, 0, 0, 1, 1, 0, 0, 0, 1, 1, 0, 0, 1, 0, 1, 0, 0, 1, 0, 1, 1, 0, 1, 1, 0, 1, 1, 1, 1, 0, 1, 1, 1, 0, 1, 1, 1, 0, 1, 0, 1, 0, 1, 0, 0, 1, 1, 0, 1, 1, 0, 0, 1, 0, 0, 0, 0, 0, 0, 0, 0, 0, 0, 0, 0, 0, 0, 0, 0, 0, 0, 0, 0, 0, 0, 0, 0, 0, 0, 0, 0, 0, 0, 0, 0, 0, 0, 0, 0, 0, 0, 0, 0, 0, 0, 0, 0, 0, 0, 0, 0, 0, 0, 0, 0, 1, 0, 0, 0, 1, 1, 0])
_uv = me_circle_000.uv_layers.new(name='UVMap')
_uv.uv.foreach_set('vector', [0.2679, 0.7428, 0.09178, 0.9474, 0.03025, 0.864, 0.2679, 0.7428, 0.03025, 0.864, 0.004902, 0.7622, 0.2679, 0.7428, 0.004902, 0.7622, 0.01959, 0.6573, 0.2679, 0.7428, 0.01959, 0.6573, 0.07207, 0.5655, 0.2679, 0.7428, 0.07207, 0.5655, 0.1544, 0.5007, 0.2679, 0.7428, 0.1544, 0.5007, 0.2539, 0.4728, 0.2679, 0.7428, 0.2539, 0.4728, 0.3556, 0.4859, 0.2679, 0.7428, 0.3556, 0.4859, 0.444, 0.5382, 0.2679, 0.7428, 0.444, 0.5382, 0.5055, 0.6216, 0.2679, 0.7428, 0.5055, 0.6216, 0.5309, 0.7235, 0.4432, 0.7299, 0.3555, 0.7364, 0.2679, 0.7428, 0.3555, 0.7364, 0.3506, 0.7713, 0.2679, 0.7428, 0.3506, 0.7713, 0.3331, 0.8019, 0.2679, 0.7428, 0.3331, 0.8019, 0.3057, 0.8235, 0.2679, 0.7428, 0.3057, 0.8235, 0.2725, 0.8328, 0.2679, 0.7428, 0.2725, 0.8328, 0.2772, 0.9228, 0.2818, 1.013, 0.1801, 0.9997, 0.2679, 0.7428, 0.1801, 0.9997, 0.09178, 0.9474, 0.2772, 0.9228, 0.315, 1.004, 0.2818, 1.013, 0.2725, 0.8328, 0.3104, 0.9135, 0.2772, 0.9228, 0.2772, 0.9228, 0.3104, 0.9135, 0.315, 1.004, 0.3104, 0.9135, 0.3482, 0.9942, 0.315, 1.004, 0.2725, 0.8328, 0.3057, 0.8235, 0.3104, 0.9135, 0.3057, 0.8235, 0.3435, 0.9042, 0.3104, 0.9135, 0.3104, 0.9135, 0.3435, 0.9042, 0.3482, 0.9942, 0.3435, 0.9042, 0.3814, 0.9849, 0.3482, 0.9942, 0.3435, 0.9042, 0.4424, 0.9937, 0.3814, 0.9849, 0.3057, 0.8235, 0.371, 0.8826, 0.3435, 0.9042, 0.3435, 0.9042, 0.371, 0.8826, 0.4424, 0.9937, 0.371, 0.8826, 0.4918, 0.992, 0.4424, 0.9937, 0.3057, 0.8235, 0.3331, 0.8019, 0.371, 0.8826, 0.3331, 0.8019, 0.3984, 0.861, 0.371, 0.8826, 0.371, 0.8826, 0.3984, 0.861, 0.4918, 0.992, 0.3984, 0.861, 0.5249, 0.9755, 0.4918, 0.992, 0.3984, 0.861, 0.5368, 0.9398, 0.5249, 0.9755, 0.3331, 0.8019, 0.4159, 0.8304, 0.3984, 0.861, 0.3984, 0.861, 0.4159, 0.8304, 0.5368, 0.9398, 0.4159, 0.8304, 0.5322, 0.8893, 0.5368, 0.9398, 0.3331, 0.8019, 0.3506, 0.7713, 0.4159, 0.8304, 0.3506, 0.7713, 0.4334, 0.7998, 0.4159, 0.8304, 0.4159, 0.8304, 0.4334, 0.7998, 0.5322, 0.8893, 0.4334, 0.7998, 0.5162, 0.8283, 0.5322, 0.8893, 0.4334, 0.7998, 0.5211, 0.7933, 0.5162, 0.8283, 0.3506, 0.7713, 0.4383, 0.7649, 0.4334, 0.7998, 0.4334, 0.7998, 0.4383, 0.7649, 0.5211, 0.7933, 0.4383, 0.7649, 0.526, 0.7584, 0.5211, 0.7933, 0.3506, 0.7713, 0.3555, 0.7364, 0.4383, 0.7649, 0.3555, 0.7364, 0.4432, 0.7299, 0.4383, 0.7649, 0.4383, 0.7649, 0.4432, 0.7299, 0.526, 0.7584, 0.4432, 0.7299, 0.5309, 0.7235, 0.526, 0.7584, 0.8764, 0.2027, 0.9001, 0.1978, 0.9001, 0.2764, 0.8764, 0.2716, 0.7413, 0.06388, 0.746, 0.03952, 0.8167, 0.06961, 0.8033, 0.09026, 0.6122, 0.384, 0.5988, 0.4047, 0.5447, 0.3491, 0.5648, 0.3353, 0.6122, 0.09026, 0.5988, 0.06961, 0.6695, 0.03952, 0.6742, 0.06388, 0.8033, 0.384, 0.8167, 0.4047, 0.746, 0.4347, 0.7413, 0.4104, 0.5391, 0.2027, 0.5154, 0.1978, 0.5447, 0.1252, 0.5648, 0.139, 0.8033, 0.09026, 0.8167, 0.06961, 0.8708, 0.1252, 0.8507, 0.139, 0.7413, 0.4104, 0.746, 0.4347, 0.6695, 0.4347, 0.6742, 0.4104, 0.8764, 0.2716, 0.9001, 0.2764, 0.8708, 0.3491, 0.8507, 0.3353, 0.5648, 0.139, 0.5447, 0.1252, 0.5988, 0.06961, 0.6122, 0.09026, 0.5648, 0.3353, 0.5447, 0.3491, 0.5154, 0.2764, 0.5391, 0.2716, 0.6742, 0.06388, 0.6695, 0.03952, 0.746, 0.03952, 0.7413, 0.06388, 0.8507, 0.3353, 0.8708, 0.3491, 0.8167, 0.4047, 0.8033, 0.384, 0.8507, 0.139, 0.8708, 0.1252, 0.9001, 0.1978, 0.8764, 0.2027, 0.5391, 0.2716, 0.5154, 0.2764, 0.5154, 0.1978, 0.5391, 0.2027, 0.6742, 0.4104, 0.6695, 0.4347, 0.5988, 0.4047, 0.6122, 0.384, 0.9472, 0.1834, 0.947, 0.2047, 0.94, 0.2035, 0.9403, 0.1822, 0.9626, 0.725, 0.9625, 0.6501, 0.9694, 0.6488, 0.9695, 0.7237, 0.987, 0.1553, 0.9886, 0.2337, 0.9817, 0.2335, 0.98, 0.155, 0.9468, 0.2818, 0.9473, 0.3607, 0.9404, 0.3595, 0.9399, 0.2806, 0.9877, 0.3637, 0.9881, 0.3901, 0.9812, 0.3908, 0.9808, 0.3645, 0.9672, 0.8275, 0.9675, 0.8539, 0.9605, 0.8546, 0.9602, 0.8282, 0.9675, 0.8539, 0.9669, 0.8955, 0.9599, 0.8963, 0.9605, 0.8546, 0.4721, 0.4479, 0.4712, 0.4527, 0.4712, 0.4455, 0.4721, 0.4407, 0.948, 0.7849, 0.9457, 0.7228, 0.9526, 0.7232, 0.955, 0.7853, 0.947, 0.2047, 0.9468, 0.2818, 0.9399, 0.2806, 0.94, 0.2035, 0.9873, 0.3373, 0.9877, 0.3637, 0.9808, 0.3645, 0.9804, 0.3381, 0.9886, 0.02152, 0.987, 0.08079, 0.98, 0.08052, 0.9817, 0.02125, 0.9525, 0.09443, 0.9524, 0.141, 0.9455, 0.1398, 0.9456, 0.09322, 0.953, 0.04023, 0.9527, 0.05925, 0.9458, 0.05805, 0.9461, 0.03903, 0.4702, 0.4455, 0.4711, 0.4407, 0.4711, 0.4479, 0.4702, 0.4527, 0.9625, 0.6501, 0.9626, 0.5705, 0.9695, 0.5692, 0.9694, 0.6488, 0.9448, 0.6463, 0.9457, 0.5671, 0.9526, 0.5675, 0.9518, 0.6467, 0.9516, 0.9071, 0.9526, 0.9762, 0.9456, 0.9767, 0.9446, 0.9076, 0.9473, 0.3607, 0.9482, 0.4293, 0.9413, 0.4281, 0.9404, 0.3595, 0.9669, 0.8955, 0.9668, 0.9316, 0.9599, 0.9324, 0.9599, 0.8963, 0.9668, 0.9316, 0.9675, 0.9598, 0.9605, 0.9606, 0.9599, 0.9324, 0.9524, 0.141, 0.9522, 0.1622, 0.9453, 0.161, 0.9455, 0.1398, 0.9683, 0.03483, 0.9673, 0.08836, 0.9604, 0.08713, 0.9614, 0.03361, 0.5391, 0.6769, 0.5391, 0.7459, 0.5154, 0.7507, 0.5154, 0.6721, 0.6742, 0.5381, 0.6122, 0.5645, 0.5988, 0.5439, 0.6695, 0.5138, 0.8033, 0.8583, 0.8507, 0.8095, 0.8708, 0.8233, 0.8167, 0.8789, 0.8033, 0.5645, 0.7413, 0.5381, 0.746, 0.5138, 0.8167, 0.5439, 0.6122, 0.8583, 0.6742, 0.8847, 0.6695, 0.909, 0.5988, 0.8789, 0.8764, 0.6769, 0.8507, 0.6133, 0.8708, 0.5995, 0.9001, 0.6721, 0.6122, 0.5645, 0.5648, 0.6133, 0.5447, 0.5995, 0.5988, 0.5439, 0.6742, 0.8847, 0.7413, 0.8847, 0.746, 0.909, 0.6695, 0.909, 0.5391, 0.7459, 0.5648, 0.8095, 0.5447, 0.8233, 0.5154, 0.7507, 0.8507, 0.6133, 0.8033, 0.5645, 0.8167, 0.5439, 0.8708, 0.5995, 0.8507, 0.8095, 0.8764, 0.7459, 0.9001, 0.7507, 0.8708, 0.8233, 0.7413, 0.5381, 0.6742, 0.5381, 0.6695, 0.5138, 0.746, 0.5138, 0.5648, 0.8095, 0.6122, 0.8583, 0.5988, 0.8789, 0.5447, 0.8233, 0.5648, 0.6133, 0.5391, 0.6769, 0.5154, 0.6721, 0.5447, 0.5995, 0.8764, 0.7459, 0.8764, 0.6769, 0.9001, 0.6721, 0.9001, 0.7507, 0.7413, 0.8847, 0.8033, 0.8583, 0.8167, 0.8789, 0.746, 0.909, 0.9821, 0.7913, 0.9812, 0.7408, 0.986, 0.7408, 0.9869, 0.7913, 0.9629, 0.7838, 0.9626, 0.725, 0.9695, 0.7237, 0.9698, 0.7825, 0.9717, 0.9199, 0.9717, 0.8513, 0.9765, 0.8514, 0.9765, 0.9199, 0.9712, 0.08755, 0.9736, 0.0283, 0.9783, 0.02826, 0.976, 0.08752, 0.952, 0.3607, 0.9473, 0.3607, 0.9468, 0.2818, 0.9516, 0.2818, 0.953, 0.4293, 0.9482, 0.4293, 0.9473, 0.3607, 0.952, 0.3607, 0.9807, 0.6073, 0.9812, 0.5447, 0.986, 0.5447, 0.9855, 0.6073, 0.9807, 0.6762, 0.9807, 0.6073, 0.9855, 0.6073, 0.9855, 0.6762, 0.9881, 0.2674, 0.9873, 0.3373, 0.9804, 0.3381, 0.9812, 0.2682, 0.9517, 0.2047, 0.947, 0.2047, 0.9472, 0.1834, 0.952, 0.1834, 0.9516, 0.2818, 0.9468, 0.2818, 0.947, 0.2047, 0.9517, 0.2047, 0.9733, 0.9804, 0.9717, 0.9199, 0.9765, 0.9199, 0.9781, 0.9805, 0.9812, 0.5447, 0.9821, 0.4977, 0.9869, 0.4977, 0.986, 0.5447, 0.9925, 0.3636, 0.9877, 0.3637, 0.9873, 0.3373, 0.9921, 0.3372, 0.9457, 0.7228, 0.9448, 0.6463, 0.9518, 0.6467, 0.9526, 0.7232, 0.9667, 0.2384, 0.9673, 0.3121, 0.9625, 0.3121, 0.962, 0.2384, 0.9474, 0.1622, 0.9472, 0.1834, 0.9403, 0.1822, 0.9405, 0.161, 0.9736, 0.3109, 0.9712, 0.2405, 0.976, 0.2405, 0.9783, 0.3109, 0.9578, 0.5705, 0.9626, 0.5705, 0.9625, 0.6501, 0.9577, 0.6501, 0.9921, 0.3372, 0.9873, 0.3373, 0.9881, 0.2674, 0.9929, 0.2673, 0.987, 0.08079, 0.987, 0.1553, 0.98, 0.155, 0.98, 0.08052, 0.9527, 0.05925, 0.9525, 0.09443, 0.9456, 0.09322, 0.9458, 0.05805, 0.9673, 0.08836, 0.9667, 0.1598, 0.962, 0.1598, 0.9625, 0.08836, 0.9881, 0.6352, 0.9882, 0.5592, 0.9929, 0.5592, 0.9928, 0.6352, 0.9582, 0.4983, 0.9629, 0.4983, 0.9626, 0.5705, 0.9578, 0.5705, 0.9701, 0.4222, 0.9701, 0.3468, 0.9749, 0.3467, 0.9749, 0.4221, 0.9704, 0.1621, 0.9712, 0.08755, 0.976, 0.08752, 0.9752, 0.162, 0.952, 0.1834, 0.9472, 0.1834, 0.9474, 0.1622, 0.9522, 0.1622, 0.9885, 0.7812, 0.9882, 0.7131, 0.9929, 0.7131, 0.9933, 0.7811, 0.9717, 0.8513, 0.9733, 0.7853, 0.9781, 0.7853, 0.9765, 0.8514, 0.9526, 0.8289, 0.9516, 0.9071, 0.9446, 0.9076, 0.9456, 0.8294, 0.9992, 0.548, 0.9991, 0.6146, 0.9943, 0.6146, 0.9944, 0.548, 0.9457, 0.5671, 0.948, 0.4972, 0.955, 0.4976, 0.9526, 0.5675, 0.9995, 0.4933, 0.9992, 0.548, 0.9944, 0.548, 0.9947, 0.4933, 0.9712, 0.2405, 0.9704, 0.1621, 0.9752, 0.162, 0.976, 0.2405, 0.9992, 0.6829, 0.9995, 0.7426, 0.9947, 0.7426, 0.9944, 0.6829, 0.9929, 0.39, 0.9881, 0.3901, 0.9877, 0.3637, 0.9925, 0.3636, 0.9991, 0.6146, 0.9992, 0.6829, 0.9944, 0.6829, 0.9943, 0.6146, 0.9667, 0.1598, 0.9667, 0.2384, 0.962, 0.2384, 0.962, 0.1598, 0.9673, 0.3121, 0.9683, 0.3697, 0.9636, 0.3697, 0.9625, 0.3121, 0.9578, 0.725, 0.9626, 0.725, 0.9629, 0.7838, 0.9582, 0.7838, 0.9773, 0.5451, 0.9766, 0.6104, 0.9718, 0.6105, 0.9725, 0.5451, 0.9577, 0.6501, 0.9625, 0.6501, 0.9626, 0.725, 0.9578, 0.725, 0.9794, 0.4931, 0.9773, 0.5451, 0.9725, 0.5451, 0.9746, 0.4932, 0.9626, 0.5705, 0.9629, 0.4983, 0.9698, 0.497, 0.9695, 0.5692, 0.9673, 0.08836, 0.9625, 0.08836, 0.9556, 0.08714, 0.9604, 0.08713, 0.9409, 0.567, 0.9457, 0.5671, 0.9448, 0.6463, 0.9401, 0.6462, 0.9433, 0.4972, 0.948, 0.4972, 0.9457, 0.5671, 0.9409, 0.567, 0.9773, 0.6792, 0.9794, 0.7409, 0.9746, 0.741, 0.9725, 0.6792, 0.9766, 0.6104, 0.9773, 0.6792, 0.9725, 0.6792, 0.9718, 0.6105, 0.9522, 0.1622, 0.9474, 0.1622, 0.9405, 0.161, 0.9453, 0.161, 0.9882, 0.7131, 0.9881, 0.6352, 0.9928, 0.6352, 0.9929, 0.7131, 0.9882, 0.5592, 0.9885, 0.4968, 0.9933, 0.4968, 0.9929, 0.5592, 0.9409, 0.7227, 0.9457, 0.7228, 0.948, 0.7849, 0.9433, 0.7849, 0.9401, 0.6462, 0.9448, 0.6463, 0.9457, 0.7228, 0.9409, 0.7227, 0.9812, 0.7408, 0.9807, 0.6762, 0.9855, 0.6762, 0.986, 0.7408, 0.2329, 0.227, 0.05209, 0.1446, 0.09655, 0.0798, 0.2329, 0.227, 0.03516, 0.2219, 0.05209, 0.1446, 0.2329, 0.227, 0.04833, 0.3001, 0.03516, 0.2219, 0.2329, 0.227, 0.0896, 0.3671, 0.04833, 0.3001, 0.2329, 0.227, 0.1527, 0.4127, 0.0896, 0.3671, 0.2329, 0.227, 0.228, 0.4301, 0.1527, 0.4127, 0.2329, 0.227, 0.304, 0.4166, 0.228, 0.4301, 0.2329, 0.227, 0.3692, 0.3742, 0.304, 0.4166, 0.2329, 0.227, 0.4137, 0.3094, 0.3692, 0.3742, 0.2329, 0.227, 0.2988, 0.2287, 0.3647, 0.2304, 0.4306, 0.232, 0.4137, 0.3094, 0.2329, 0.227, 0.2944, 0.2026, 0.2988, 0.2287, 0.2329, 0.227, 0.2806, 0.1803, 0.2944, 0.2026, 0.2329, 0.227, 0.2596, 0.1651, 0.2806, 0.1803, 0.2329, 0.227, 0.2345, 0.1593, 0.2596, 0.1651, 0.2329, 0.227, 0.1618, 0.0374, 0.2378, 0.02387, 0.2362, 0.09158, 0.2345, 0.1593, 0.2329, 0.227, 0.09655, 0.0798, 0.1618, 0.0374, 0.2362, 0.09158, 0.2378, 0.02387, 0.2629, 0.02967, 0.2345, 0.1593, 0.2362, 0.09158, 0.2613, 0.09738, 0.2362, 0.09158, 0.2629, 0.02967, 0.2613, 0.09738, 0.2613, 0.09738, 0.2629, 0.02967, 0.288, 0.03547, 0.2345, 0.1593, 0.2613, 0.09738, 0.2596, 0.1651, 0.2596, 0.1651, 0.2613, 0.09738, 0.2864, 0.1032, 0.2613, 0.09738, 0.288, 0.03547, 0.2864, 0.1032, 0.2864, 0.1032, 0.288, 0.03547, 0.3131, 0.04127, 0.2864, 0.1032, 0.3131, 0.04127, 0.3587, 0.03248, 0.2596, 0.1651, 0.2864, 0.1032, 0.3074, 0.1184, 0.2864, 0.1032, 0.3587, 0.03248, 0.3074, 0.1184, 0.3074, 0.1184, 0.3587, 0.03248, 0.3958, 0.03195, 0.2596, 0.1651, 0.3074, 0.1184, 0.2806, 0.1803, 0.2806, 0.1803, 0.3074, 0.1184, 0.3284, 0.1336, 0.3074, 0.1184, 0.3958, 0.03195, 0.3284, 0.1336, 0.3284, 0.1336, 0.3958, 0.03195, 0.421, 0.04317, 0.3284, 0.1336, 0.421, 0.04317, 0.4306, 0.0695, 0.2806, 0.1803, 0.3284, 0.1336, 0.3422, 0.156, 0.3284, 0.1336, 0.4306, 0.0695, 0.3422, 0.156, 0.3422, 0.156, 0.4306, 0.0695, 0.4282, 0.1076, 0.2806, 0.1803, 0.3422, 0.156, 0.2944, 0.2026, 0.2944, 0.2026, 0.3422, 0.156, 0.3559, 0.1783, 0.3422, 0.156, 0.4282, 0.1076, 0.3559, 0.1783, 0.3559, 0.1783, 0.4282, 0.1076, 0.4174, 0.1539, 0.3559, 0.1783, 0.4174, 0.1539, 0.4218, 0.18, 0.2944, 0.2026, 0.3559, 0.1783, 0.3603, 0.2043, 0.3559, 0.1783, 0.4218, 0.18, 0.3603, 0.2043, 0.3603, 0.2043, 0.4218, 0.18, 0.4262, 0.206, 0.2944, 0.2026, 0.3603, 0.2043, 0.2988, 0.2287, 0.2988, 0.2287, 0.3603, 0.2043, 0.3647, 0.2304, 0.3603, 0.2043, 0.4262, 0.206, 0.3647, 0.2304, 0.3647, 0.2304, 0.4262, 0.206, 0.4306, 0.232, 0.9458, 0.05805, 0.941, 0.05806, 0.9413, 0.03905, 0.9461, 0.03903, 0.9599, 0.8963, 0.9552, 0.8964, 0.9558, 0.8547, 0.9605, 0.8546, 0.9605, 0.9606, 0.9558, 0.9607, 0.9551, 0.9325, 0.9599, 0.9324, 0.9455, 0.1398, 0.9407, 0.1398, 0.9408, 0.09324, 0.9456, 0.09322, 0.9446, 0.9076, 0.9456, 0.9767, 0.9408, 0.9766, 0.9399, 0.9075, 0.9605, 0.8546, 0.9558, 0.8547, 0.9554, 0.8283, 0.9602, 0.8282, 0.9456, 0.09322, 0.9408, 0.09324, 0.941, 0.05806, 0.9458, 0.05805, 0.9599, 0.9324, 0.9551, 0.9325, 0.9552, 0.8964, 0.9599, 0.8963, 0.9456, 0.8294, 0.9446, 0.9076, 0.9399, 0.9075, 0.9408, 0.8293, 0.9614, 0.03361, 0.9604, 0.08713, 0.9556, 0.08714, 0.9567, 0.03361, 0.9453, 0.161, 0.9405, 0.161, 0.9407, 0.1398, 0.9455, 0.1398])
me_circle_000.materials.append(mat_pribinacek2)
me_circle_000.materials.append(mat_pribinacek)
me_circle_000.use_remesh_preserve_volume = False
me_circle_000.use_remesh_preserve_attributes = False
me_circle_000.use_mirror_vertex_groups = False
me_circle_000.update()
me_circle = bpy.data.meshes.new('Circle')
me_circle.from_pydata([(0.04926, -0.01599, 0.7574), (0.04926, 0.3795, 0.7574), (-0.1021, 0.3494, 0.7574), (-0.2304, 0.2636, 0.7574), (-0.3161, 0.1353, 0.7574), (-0.3462, -0.01599, 0.7574), (-0.3161, -0.1673, 0.7574), (-0.2304, -0.2956, 0.7574), (-0.1021, -0.3814, 0.7574), (0.04926, -0.4115, 0.7574), (0.2006, -0.3814, 0.7574), (0.3289, -0.2956, 0.7574), (0.4146, -0.1673, 0.7574), (0.4447, -0.01599, 0.7574), (0.4146, 0.1353, 0.7574), (0.3289, 0.2636, 0.7574), (0.2006, 0.3494, 0.7574)], [], [(0, 1, 2), (0, 2, 3), (0, 3, 4), (0, 4, 5), (0, 5, 6), (0, 6, 7), (0, 7, 8), (0, 8, 9), (0, 9, 10), (0, 10, 11), (0, 11, 12), (0, 12, 13), (0, 13, 14), (0, 14, 15), (0, 15, 16), (0, 16, 1)])
_uv = me_circle.uv_layers.new(name='UVMap')
_uv.uv.foreach_set('vector', [0.5, 0.5, 0.5, 1.0, 0.3087, 0.9619, 0.5, 0.5, 0.3087, 0.9619, 0.1464, 0.8536, 0.5, 0.5, 0.1464, 0.8536, 0.03806, 0.6913, 0.5, 0.5, 0.03806, 0.6913, 0.0, 0.5, 0.5, 0.5, 0.0, 0.5, 0.03806, 0.3087, 0.5, 0.5, 0.03806, 0.3087, 0.1464, 0.1464, 0.5, 0.5, 0.1464, 0.1464, 0.3087, 0.03806, 0.5, 0.5, 0.3087, 0.03806, 0.5, 0.0, 0.5, 0.5, 0.5, 0.0, 0.6913, 0.03806, 0.5, 0.5, 0.6913, 0.03806, 0.8536, 0.1464, 0.5, 0.5, 0.8536, 0.1464, 0.9619, 0.3087, 0.5, 0.5, 0.9619, 0.3087, 1.0, 0.5, 0.5, 0.5, 1.0, 0.5, 0.9619, 0.6913, 0.5, 0.5, 0.9619, 0.6913, 0.8536, 0.8536, 0.5, 0.5, 0.8536, 0.8536, 0.6913, 0.9619, 0.5, 0.5, 0.6913, 0.9619, 0.5, 1.0])
me_circle.materials.append(mat_pribinacekvnitrek)
me_circle.use_remesh_preserve_volume = False
me_circle.use_remesh_preserve_attributes = False
me_circle.use_mirror_vertex_groups = False
me_circle.update()

# ---- objects
ob_circle_002 = bpy.data.objects.new('Circle.002', me_circle_007)
ob_circle_000 = bpy.data.objects.new('Circle.000', me_circle_000)
ob_circle = bpy.data.objects.new('Circle', me_circle)

# ---- transforms, parenting, visibility, modifiers, constraints
ob_circle_002.location = (0.0, 0.0, 0.0)
ob_circle_002.lineart.crease_threshold = 0.0
ob_circle_000.location = (-0.09879, -0.4514, 0.9948)
ob_circle_000.lineart.crease_threshold = 0.0
ob_circle.location = (0.0, 0.0, 0.0)
ob_circle.lineart.crease_threshold = 0.0

# ---- collection membership
col_collection.objects.link(ob_circle_002)
col_collection.objects.link(ob_circle_000)
col_collection.objects.link(ob_circle)

# ---- scene / render settings (as saved in the file)
scene.frame_start = 1; scene.frame_end = 250; scene.frame_set(1)
scene.render.engine = 'BLENDER_EEVEE_NEXT'
scene.cycles.use_denoising = False
scene.cycles.samples = 128
scene.cycles.sampling_pattern = 'TABULATED_SOBOL'
scene.cycles.use_adaptive_sampling = False
scene.cycles.use_light_tree = False
scene.view_settings.view_transform = 'Filmic'
bpy.context.view_layer.update()

# ---- added for rendering (the .blend has no active camera and no usable light): camera, sun
cam_auto = bpy.data.cameras.new('AutoCamera')
cam_auto.lens = 50.0
cam_auto.sensor_width = 36.0
cam_auto.clip_end = 1000.0
ob_auto_camera = bpy.data.objects.new('AutoCamera', cam_auto)
scene.collection.objects.link(ob_auto_camera)
ob_auto_camera.location = (1.67668, -1.92086, 1.826)
ob_auto_camera.rotation_euler = (1.09748, -7.21219e-08, 0.694738)
scene.camera = ob_auto_camera
light_auto_sun = bpy.data.lights.new('AutoSun', 'SUN')
light_auto_sun.energy = 3.0
light_auto_sun.angle = 0.0523599
ob_auto_sun = bpy.data.objects.new('AutoSun', light_auto_sun)
scene.collection.objects.link(ob_auto_sun)
ob_auto_sun.rotation_euler = (0.872665, 0.174533, 0.523599)
bpy.context.view_layer.update()
